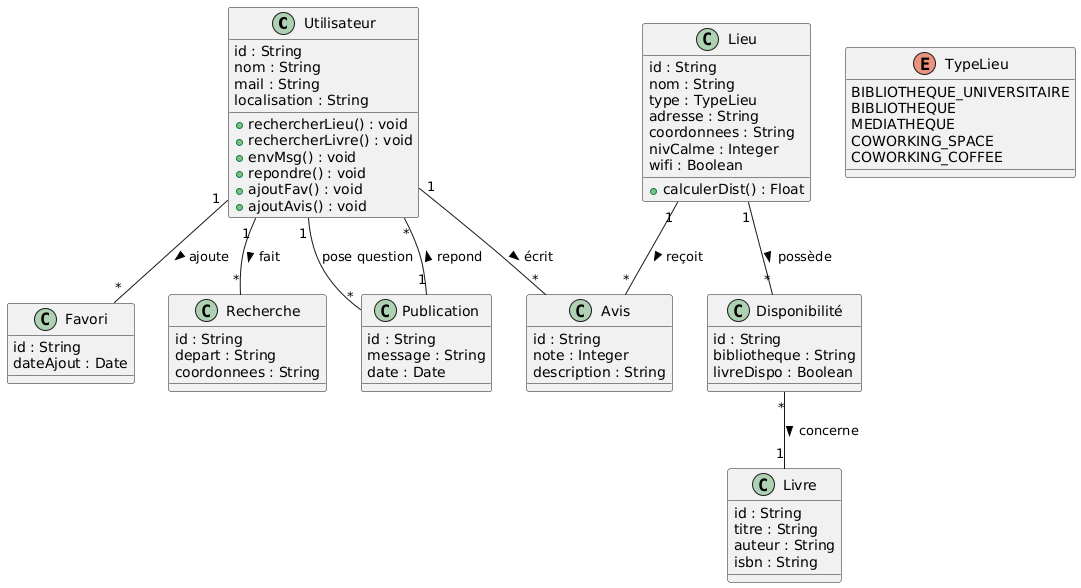

The diagram above was rendered by PlantUML. Its source (embedded in the PNG):
@startuml
class Utilisateur {
    id : String
    nom : String
    mail : String
    localisation : String
    +rechercherLieu() : void
    +rechercherLivre() : void
    +envMsg() : void
    +repondre() : void
    +ajoutFav() : void
    +ajoutAvis() : void
}

class Favori {
    id : String
    dateAjout : Date
}

class Recherche {
    id : String
    depart : String
    coordonnees : String
}

class Publication {
    id : String
    message : String
    date : Date
}

class Lieu {
    id : String
    nom : String
    type : TypeLieu
    adresse : String
    coordonnees : String
    nivCalme : Integer
    wifi : Boolean
    +calculerDist() : Float
}

class Disponibilité {
    id : String
    bibliotheque : String
    livreDispo : Boolean
}

class Livre {
    id : String
    titre : String
    auteur : String
    isbn : String
}

class Avis {
    id : String
    note : Integer
    description : String
}

enum TypeLieu {
    BIBLIOTHEQUE_UNIVERSITAIRE
    BIBLIOTHEQUE
    MEDIATHEQUE
    COWORKING_SPACE
    COWORKING_COFFEE
}

' Utilisateur - Favori (1 to *)
Utilisateur "1" -- "*" Favori : ajoute >

' Utilisateur - Recherche (1 to *)
Utilisateur "1" -- "*" Recherche : fait >

' Utilisateur - Publication (1 to *)
Utilisateur "1" -- "*" Publication : "pose question"

' Publication - Utilisateur (1 to *)
Publication "1" -- "*" Utilisateur : repond >

' Lieu - Disponibilité (1 to *)
Lieu "1" -- "*" Disponibilité : possède >

' Disponibilité - Livre (1 to 1)
Disponibilité "*" -- "1" Livre : concerne >

' Utilisateur - Avis (1 to *)
Utilisateur "1" -- "*" Avis : écrit >

' Lieu - Avis (1 to *)
Lieu "1" -- "*" Avis : reçoit >
@enduml